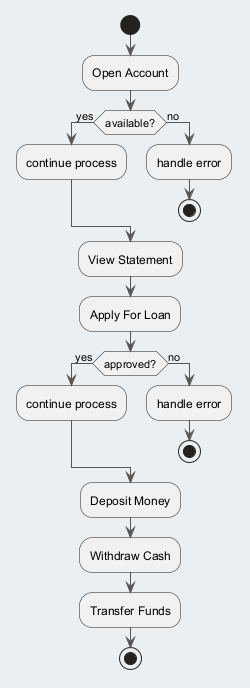

The diagram above was rendered by PlantUML. Its source (embedded in the PNG):
@startuml
skinparam backgroundColor #ECEFF1
skinparam classBackgroundColor #FFFFFF
skinparam classBorderColor #455A64
skinparam ArrowColor #555555
start
:Open Account;
if (available?) then (yes)
:continue process;
else (no)
:handle error;
stop
endif
:View Statement;
:Apply For Loan;
if (approved?) then (yes)
:continue process;
else (no)
:handle error;
stop
endif
:Deposit Money;
:Withdraw Cash;
:Transfer Funds;
stop
@enduml